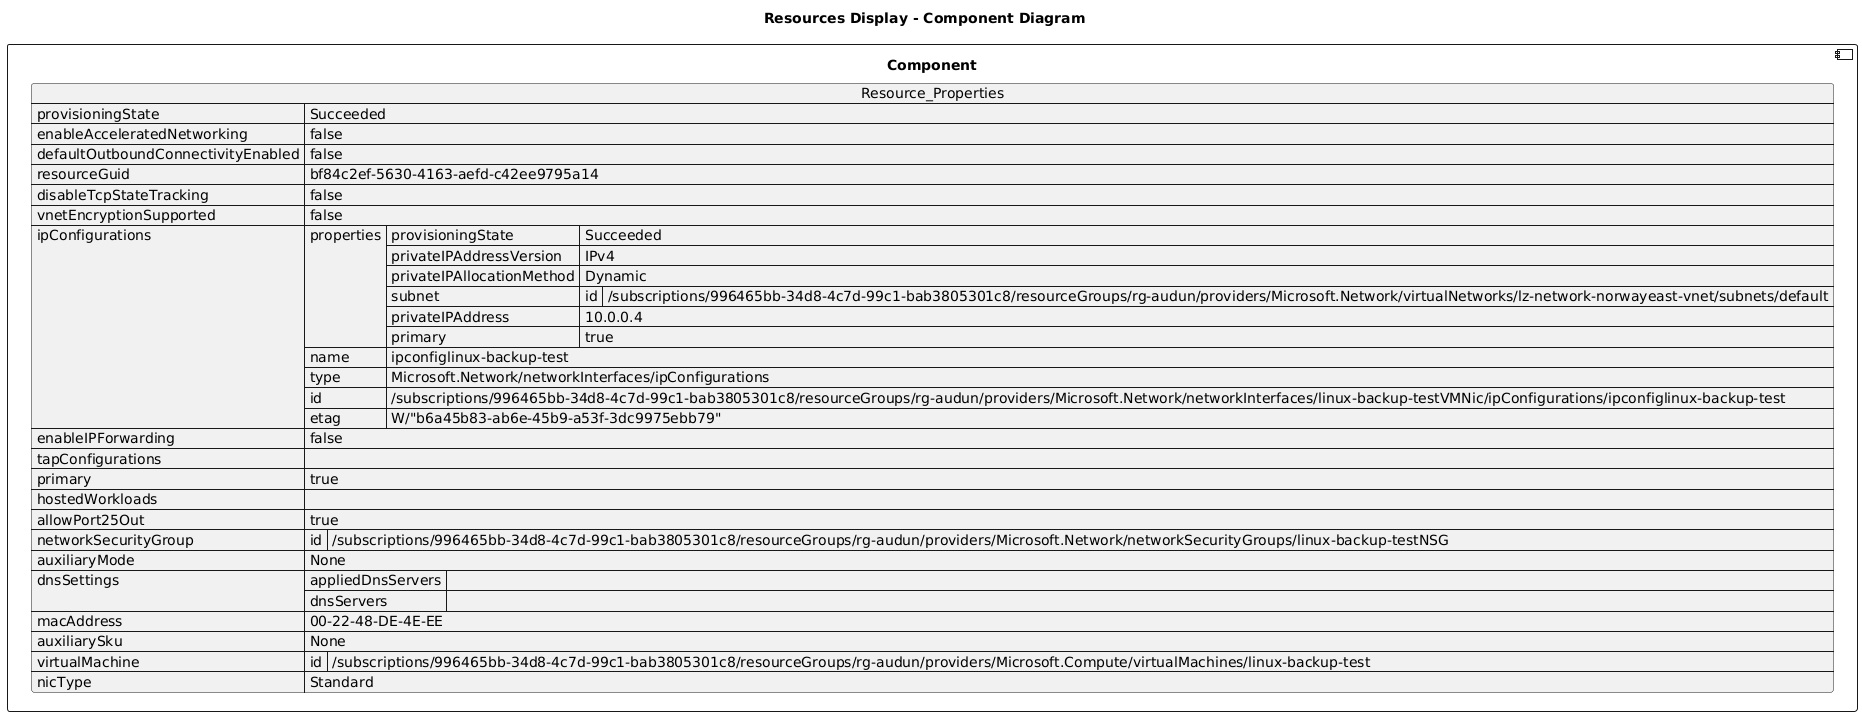

The diagram above was rendered by PlantUML. Its source (embedded in the PNG):
@startuml

title Resources Display - Component Diagram

component Component {

json  Resource_Properties {
  "provisioningState": "Succeeded",
  "enableAcceleratedNetworking": false,
  "defaultOutboundConnectivityEnabled": false,
  "resourceGuid": "bf84c2ef-5630-4163-aefd-c42ee9795a14",
  "disableTcpStateTracking": false,
  "vnetEncryptionSupported": false,
  "ipConfigurations": [
    {
      "properties": {
        "provisioningState": "Succeeded",
        "privateIPAddressVersion": "IPv4",
        "privateIPAllocationMethod": "Dynamic",
        "subnet": {
          "id": "/subscriptions/996465bb-34d8-4c7d-99c1-bab3805301c8/resourceGroups/rg-audun/providers/Microsoft.Network/virtualNetworks/lz-network-norwayeast-vnet/subnets/default"
        },
        "privateIPAddress": "10.0.0.4",
        "primary": true
      },
      "name": "ipconfiglinux-backup-test",
      "type": "Microsoft.Network/networkInterfaces/ipConfigurations",
      "id": "/subscriptions/996465bb-34d8-4c7d-99c1-bab3805301c8/resourceGroups/rg-audun/providers/Microsoft.Network/networkInterfaces/linux-backup-testVMNic/ipConfigurations/ipconfiglinux-backup-test",
      "etag": "W/\"b6a45b83-ab6e-45b9-a53f-3dc9975ebb79\""
    }
  ],
  "enableIPForwarding": false,
  "tapConfigurations": [],
  "primary": true,
  "hostedWorkloads": [],
  "allowPort25Out": true,
  "networkSecurityGroup": {
    "id": "/subscriptions/996465bb-34d8-4c7d-99c1-bab3805301c8/resourceGroups/rg-audun/providers/Microsoft.Network/networkSecurityGroups/linux-backup-testNSG"
  },
  "auxiliaryMode": "None",
  "dnsSettings": {
    "appliedDnsServers": [],
    "dnsServers": []
  },
  "macAddress": "00-22-48-DE-4E-EE",
  "auxiliarySku": "None",
  "virtualMachine": {
    "id": "/subscriptions/996465bb-34d8-4c7d-99c1-bab3805301c8/resourceGroups/rg-audun/providers/Microsoft.Compute/virtualMachines/linux-backup-test"
  },
  "nicType": "Standard"
}
}
@enduml